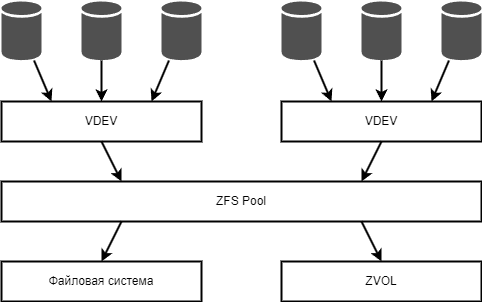

The diagram above was exported from draw.io. Its source (the exported page's mxGraphModel, read from the mxfile embedded in the PNG):
<mxGraphModel dx="1185" dy="683" grid="1" gridSize="10" guides="1" tooltips="1" connect="1" arrows="1" fold="1" page="1" pageScale="1" pageWidth="827" pageHeight="1169" math="0" shadow="0">
  <root>
    <mxCell id="0" />
    <mxCell id="1" parent="0" />
    <mxCell id="pSuiQ_U_5MKd6cpMmWq3-1" value="VDEV" style="rounded=0;whiteSpace=wrap;html=1;strokeWidth=2;" vertex="1" parent="1">
      <mxGeometry x="200" y="240" width="200" height="40" as="geometry" />
    </mxCell>
    <mxCell id="pSuiQ_U_5MKd6cpMmWq3-2" value="" style="sketch=0;shadow=0;dashed=0;html=1;strokeColor=none;fillColor=#505050;labelPosition=center;verticalLabelPosition=bottom;verticalAlign=top;outlineConnect=0;align=center;shape=mxgraph.office.databases.database;strokeWidth=2;" vertex="1" parent="1">
      <mxGeometry x="200" y="140" width="40" height="59" as="geometry" />
    </mxCell>
    <mxCell id="pSuiQ_U_5MKd6cpMmWq3-3" value="" style="sketch=0;shadow=0;dashed=0;html=1;strokeColor=none;fillColor=#505050;labelPosition=center;verticalLabelPosition=bottom;verticalAlign=top;outlineConnect=0;align=center;shape=mxgraph.office.databases.database;strokeWidth=2;" vertex="1" parent="1">
      <mxGeometry x="280" y="140" width="40" height="59" as="geometry" />
    </mxCell>
    <mxCell id="pSuiQ_U_5MKd6cpMmWq3-4" value="" style="sketch=0;shadow=0;dashed=0;html=1;strokeColor=none;fillColor=#505050;labelPosition=center;verticalLabelPosition=bottom;verticalAlign=top;outlineConnect=0;align=center;shape=mxgraph.office.databases.database;strokeWidth=2;" vertex="1" parent="1">
      <mxGeometry x="360" y="140" width="40" height="59" as="geometry" />
    </mxCell>
    <mxCell id="pSuiQ_U_5MKd6cpMmWq3-5" value="" style="endArrow=classic;html=1;rounded=0;entryX=0.25;entryY=0;entryDx=0;entryDy=0;strokeWidth=2;" edge="1" parent="1" source="pSuiQ_U_5MKd6cpMmWq3-2" target="pSuiQ_U_5MKd6cpMmWq3-1">
      <mxGeometry width="50" height="50" relative="1" as="geometry">
        <mxPoint x="310" y="250" as="sourcePoint" />
        <mxPoint x="360" y="200" as="targetPoint" />
      </mxGeometry>
    </mxCell>
    <mxCell id="pSuiQ_U_5MKd6cpMmWq3-6" value="" style="endArrow=classic;html=1;rounded=0;entryX=0.5;entryY=0;entryDx=0;entryDy=0;strokeWidth=2;" edge="1" parent="1" source="pSuiQ_U_5MKd6cpMmWq3-3" target="pSuiQ_U_5MKd6cpMmWq3-1">
      <mxGeometry width="50" height="50" relative="1" as="geometry">
        <mxPoint x="310" y="250" as="sourcePoint" />
        <mxPoint x="360" y="200" as="targetPoint" />
      </mxGeometry>
    </mxCell>
    <mxCell id="pSuiQ_U_5MKd6cpMmWq3-7" value="" style="endArrow=classic;html=1;rounded=0;entryX=0.75;entryY=0;entryDx=0;entryDy=0;strokeWidth=2;" edge="1" parent="1" source="pSuiQ_U_5MKd6cpMmWq3-4" target="pSuiQ_U_5MKd6cpMmWq3-1">
      <mxGeometry width="50" height="50" relative="1" as="geometry">
        <mxPoint x="310" y="250" as="sourcePoint" />
        <mxPoint x="360" y="200" as="targetPoint" />
      </mxGeometry>
    </mxCell>
    <mxCell id="pSuiQ_U_5MKd6cpMmWq3-8" value="VDEV" style="rounded=0;whiteSpace=wrap;html=1;strokeWidth=2;" vertex="1" parent="1">
      <mxGeometry x="480" y="240" width="200" height="40" as="geometry" />
    </mxCell>
    <mxCell id="pSuiQ_U_5MKd6cpMmWq3-9" value="" style="sketch=0;shadow=0;dashed=0;html=1;strokeColor=none;fillColor=#505050;labelPosition=center;verticalLabelPosition=bottom;verticalAlign=top;outlineConnect=0;align=center;shape=mxgraph.office.databases.database;strokeWidth=2;" vertex="1" parent="1">
      <mxGeometry x="480" y="140" width="40" height="59" as="geometry" />
    </mxCell>
    <mxCell id="pSuiQ_U_5MKd6cpMmWq3-10" value="" style="sketch=0;shadow=0;dashed=0;html=1;strokeColor=none;fillColor=#505050;labelPosition=center;verticalLabelPosition=bottom;verticalAlign=top;outlineConnect=0;align=center;shape=mxgraph.office.databases.database;strokeWidth=2;" vertex="1" parent="1">
      <mxGeometry x="560" y="140" width="40" height="59" as="geometry" />
    </mxCell>
    <mxCell id="pSuiQ_U_5MKd6cpMmWq3-11" value="" style="sketch=0;shadow=0;dashed=0;html=1;strokeColor=none;fillColor=#505050;labelPosition=center;verticalLabelPosition=bottom;verticalAlign=top;outlineConnect=0;align=center;shape=mxgraph.office.databases.database;strokeWidth=2;" vertex="1" parent="1">
      <mxGeometry x="640" y="140" width="40" height="59" as="geometry" />
    </mxCell>
    <mxCell id="pSuiQ_U_5MKd6cpMmWq3-12" value="" style="endArrow=classic;html=1;rounded=0;entryX=0.25;entryY=0;entryDx=0;entryDy=0;strokeWidth=2;" edge="1" parent="1" source="pSuiQ_U_5MKd6cpMmWq3-9" target="pSuiQ_U_5MKd6cpMmWq3-8">
      <mxGeometry width="50" height="50" relative="1" as="geometry">
        <mxPoint x="590" y="250" as="sourcePoint" />
        <mxPoint x="640" y="200" as="targetPoint" />
      </mxGeometry>
    </mxCell>
    <mxCell id="pSuiQ_U_5MKd6cpMmWq3-13" value="" style="endArrow=classic;html=1;rounded=0;entryX=0.5;entryY=0;entryDx=0;entryDy=0;strokeWidth=2;" edge="1" parent="1" source="pSuiQ_U_5MKd6cpMmWq3-10" target="pSuiQ_U_5MKd6cpMmWq3-8">
      <mxGeometry width="50" height="50" relative="1" as="geometry">
        <mxPoint x="590" y="250" as="sourcePoint" />
        <mxPoint x="640" y="200" as="targetPoint" />
      </mxGeometry>
    </mxCell>
    <mxCell id="pSuiQ_U_5MKd6cpMmWq3-14" value="" style="endArrow=classic;html=1;rounded=0;entryX=0.75;entryY=0;entryDx=0;entryDy=0;strokeWidth=2;" edge="1" parent="1" source="pSuiQ_U_5MKd6cpMmWq3-11" target="pSuiQ_U_5MKd6cpMmWq3-8">
      <mxGeometry width="50" height="50" relative="1" as="geometry">
        <mxPoint x="590" y="250" as="sourcePoint" />
        <mxPoint x="640" y="200" as="targetPoint" />
      </mxGeometry>
    </mxCell>
    <mxCell id="pSuiQ_U_5MKd6cpMmWq3-15" value="ZFS Pool" style="rounded=0;whiteSpace=wrap;html=1;strokeWidth=2;" vertex="1" parent="1">
      <mxGeometry x="200" y="320" width="480" height="40" as="geometry" />
    </mxCell>
    <mxCell id="pSuiQ_U_5MKd6cpMmWq3-16" value="" style="endArrow=classic;html=1;rounded=0;exitX=0.5;exitY=1;exitDx=0;exitDy=0;entryX=0.25;entryY=0;entryDx=0;entryDy=0;strokeWidth=2;" edge="1" parent="1" source="pSuiQ_U_5MKd6cpMmWq3-1" target="pSuiQ_U_5MKd6cpMmWq3-15">
      <mxGeometry width="50" height="50" relative="1" as="geometry">
        <mxPoint x="480" y="330" as="sourcePoint" />
        <mxPoint x="530" y="280" as="targetPoint" />
      </mxGeometry>
    </mxCell>
    <mxCell id="pSuiQ_U_5MKd6cpMmWq3-17" value="" style="endArrow=classic;html=1;rounded=0;exitX=0.5;exitY=1;exitDx=0;exitDy=0;entryX=0.75;entryY=0;entryDx=0;entryDy=0;strokeWidth=2;" edge="1" parent="1" source="pSuiQ_U_5MKd6cpMmWq3-8" target="pSuiQ_U_5MKd6cpMmWq3-15">
      <mxGeometry width="50" height="50" relative="1" as="geometry">
        <mxPoint x="480" y="330" as="sourcePoint" />
        <mxPoint x="530" y="280" as="targetPoint" />
      </mxGeometry>
    </mxCell>
    <mxCell id="pSuiQ_U_5MKd6cpMmWq3-18" value="Файловая система" style="rounded=0;whiteSpace=wrap;html=1;strokeWidth=2;" vertex="1" parent="1">
      <mxGeometry x="200" y="400" width="200" height="40" as="geometry" />
    </mxCell>
    <mxCell id="pSuiQ_U_5MKd6cpMmWq3-19" value="ZVOL" style="rounded=0;whiteSpace=wrap;html=1;strokeWidth=2;" vertex="1" parent="1">
      <mxGeometry x="480" y="400" width="200" height="40" as="geometry" />
    </mxCell>
    <mxCell id="pSuiQ_U_5MKd6cpMmWq3-20" value="" style="endArrow=classic;html=1;rounded=0;exitX=0.75;exitY=1;exitDx=0;exitDy=0;entryX=0.5;entryY=0;entryDx=0;entryDy=0;strokeWidth=2;" edge="1" parent="1" source="pSuiQ_U_5MKd6cpMmWq3-15" target="pSuiQ_U_5MKd6cpMmWq3-19">
      <mxGeometry width="50" height="50" relative="1" as="geometry">
        <mxPoint x="480" y="330" as="sourcePoint" />
        <mxPoint x="530" y="280" as="targetPoint" />
      </mxGeometry>
    </mxCell>
    <mxCell id="pSuiQ_U_5MKd6cpMmWq3-21" value="" style="endArrow=classic;html=1;rounded=0;exitX=0.25;exitY=1;exitDx=0;exitDy=0;entryX=0.5;entryY=0;entryDx=0;entryDy=0;strokeWidth=2;" edge="1" parent="1" source="pSuiQ_U_5MKd6cpMmWq3-15" target="pSuiQ_U_5MKd6cpMmWq3-18">
      <mxGeometry width="50" height="50" relative="1" as="geometry">
        <mxPoint x="480" y="330" as="sourcePoint" />
        <mxPoint x="530" y="280" as="targetPoint" />
      </mxGeometry>
    </mxCell>
  </root>
</mxGraphModel>